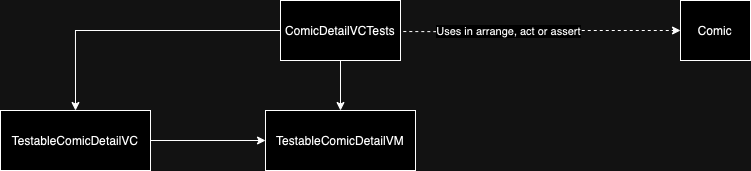

The diagram above was exported from draw.io. Its source (the exported page's mxGraphModel, read from the mxfile embedded in the PNG):
<mxGraphModel dx="934" dy="644" grid="1" gridSize="10" guides="1" tooltips="1" connect="1" arrows="1" fold="1" page="1" pageScale="1" pageWidth="827" pageHeight="1169" math="0" shadow="0">
  <root>
    <mxCell id="0" />
    <mxCell id="1" parent="0" />
    <mxCell id="2Am35fCZs-7jYx0MA8na-1" style="edgeStyle=orthogonalEdgeStyle;rounded=0;orthogonalLoop=1;jettySize=auto;html=1;entryX=0;entryY=0.5;entryDx=0;entryDy=0;dashed=1;exitX=1.02;exitY=0.184;exitDx=0;exitDy=0;exitPerimeter=0;" edge="1" parent="1" target="2Am35fCZs-7jYx0MA8na-3">
      <mxGeometry relative="1" as="geometry">
        <mxPoint x="852.8000000000004" y="491.0400000000002" as="sourcePoint" />
      </mxGeometry>
    </mxCell>
    <mxCell id="2Am35fCZs-7jYx0MA8na-2" value="Uses in arrange, act or assert" style="edgeLabel;html=1;align=center;verticalAlign=middle;resizable=0;points=[];" vertex="1" connectable="0" parent="2Am35fCZs-7jYx0MA8na-1">
      <mxGeometry x="-0.2515" y="1" relative="1" as="geometry">
        <mxPoint as="offset" />
      </mxGeometry>
    </mxCell>
    <mxCell id="2Am35fCZs-7jYx0MA8na-3" value="Comic" style="rounded=0;whiteSpace=wrap;html=1;" vertex="1" parent="1">
      <mxGeometry x="1130" y="460" width="70" height="60" as="geometry" />
    </mxCell>
    <mxCell id="2Am35fCZs-7jYx0MA8na-8" style="edgeStyle=orthogonalEdgeStyle;rounded=0;orthogonalLoop=1;jettySize=auto;html=1;entryX=0.5;entryY=0;entryDx=0;entryDy=0;" edge="1" parent="1" source="2Am35fCZs-7jYx0MA8na-10" target="2Am35fCZs-7jYx0MA8na-12">
      <mxGeometry relative="1" as="geometry" />
    </mxCell>
    <mxCell id="2Am35fCZs-7jYx0MA8na-9" style="edgeStyle=orthogonalEdgeStyle;rounded=0;orthogonalLoop=1;jettySize=auto;html=1;entryX=0.5;entryY=0;entryDx=0;entryDy=0;" edge="1" parent="1" source="2Am35fCZs-7jYx0MA8na-10" target="2Am35fCZs-7jYx0MA8na-13">
      <mxGeometry relative="1" as="geometry" />
    </mxCell>
    <mxCell id="2Am35fCZs-7jYx0MA8na-10" value="ComicDetailVCTests" style="rounded=0;whiteSpace=wrap;html=1;" vertex="1" parent="1">
      <mxGeometry x="730" y="460" width="120" height="60" as="geometry" />
    </mxCell>
    <mxCell id="2Am35fCZs-7jYx0MA8na-11" style="edgeStyle=orthogonalEdgeStyle;rounded=0;orthogonalLoop=1;jettySize=auto;html=1;" edge="1" parent="1" source="2Am35fCZs-7jYx0MA8na-12" target="2Am35fCZs-7jYx0MA8na-13">
      <mxGeometry relative="1" as="geometry" />
    </mxCell>
    <mxCell id="2Am35fCZs-7jYx0MA8na-12" value="TestableComicDetailVC" style="rounded=0;whiteSpace=wrap;html=1;" vertex="1" parent="1">
      <mxGeometry x="450" y="570" width="150" height="60" as="geometry" />
    </mxCell>
    <mxCell id="2Am35fCZs-7jYx0MA8na-13" value="TestableComicDetailVM" style="rounded=0;whiteSpace=wrap;html=1;" vertex="1" parent="1">
      <mxGeometry x="715" y="570" width="150" height="60" as="geometry" />
    </mxCell>
  </root>
</mxGraphModel>